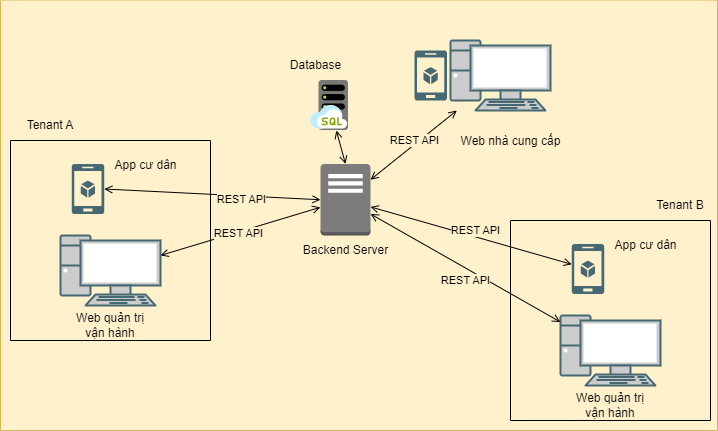

The diagram above was exported from draw.io. Its source (the exported page's mxGraphModel, read from the mxfile embedded in the PNG):
<mxGraphModel dx="1050" dy="523" grid="1" gridSize="10" guides="1" tooltips="1" connect="1" arrows="1" fold="1" page="1" pageScale="1" pageWidth="827" pageHeight="1169" math="0" shadow="0">
  <root>
    <mxCell id="0" />
    <mxCell id="1" parent="0" />
    <mxCell id="vrbON4btD4E-N2pWJ-eQ-13" value="Web quản trị" style="text;html=1;align=center;verticalAlign=middle;resizable=0;points=[];autosize=1;strokeColor=none;fillColor=none;" parent="1" vertex="1">
      <mxGeometry x="617.75" y="220" width="90" height="30" as="geometry" />
    </mxCell>
    <mxCell id="xFIMT4UCw1Qkq7cBe19H-1" value="" style="swimlane;startSize=0;fillColor=#fff2cc;strokeColor=#d6b656;swimlaneFillColor=#fff1cc;labelBackgroundColor=#956565;" parent="1" vertex="1">
      <mxGeometry x="110" y="30" width="717" height="430" as="geometry" />
    </mxCell>
    <mxCell id="vrbON4btD4E-N2pWJ-eQ-9" style="edgeStyle=none;rounded=0;orthogonalLoop=1;jettySize=auto;html=1;startArrow=open;startFill=0;endArrow=open;endFill=0;exitX=0.5;exitY=0;exitDx=0;exitDy=0;exitPerimeter=0;" parent="xFIMT4UCw1Qkq7cBe19H-1" source="xFIMT4UCw1Qkq7cBe19H-16" target="xFIMT4UCw1Qkq7cBe19H-2" edge="1">
      <mxGeometry relative="1" as="geometry">
        <mxPoint x="245.80263157894728" y="140" as="sourcePoint" />
        <mxPoint x="251.75" y="110" as="targetPoint" />
      </mxGeometry>
    </mxCell>
    <mxCell id="vrbON4btD4E-N2pWJ-eQ-6" style="rounded=0;orthogonalLoop=1;jettySize=auto;html=1;entryX=0;entryY=0.5;entryDx=0;entryDy=0;endArrow=open;endFill=0;startArrow=open;startFill=0;exitX=1;exitY=0.5;exitDx=0;exitDy=0;exitPerimeter=0;entryPerimeter=0;" parent="xFIMT4UCw1Qkq7cBe19H-1" source="xFIMT4UCw1Qkq7cBe19H-4" target="xFIMT4UCw1Qkq7cBe19H-16" edge="1">
      <mxGeometry relative="1" as="geometry">
        <mxPoint x="88.75" y="180.72727272727275" as="sourcePoint" />
        <mxPoint x="192.75" y="180" as="targetPoint" />
      </mxGeometry>
    </mxCell>
    <mxCell id="xFIMT4UCw1Qkq7cBe19H-17" value="REST API" style="edgeLabel;html=1;align=center;verticalAlign=middle;resizable=0;points=[];labelBackgroundColor=#fff1cc;" parent="vrbON4btD4E-N2pWJ-eQ-6" vertex="1" connectable="0">
      <mxGeometry x="-0.1714" y="-1" relative="1" as="geometry">
        <mxPoint x="47" y="5" as="offset" />
      </mxGeometry>
    </mxCell>
    <mxCell id="vrbON4btD4E-N2pWJ-eQ-14" value="Backend Server" style="text;html=1;align=center;verticalAlign=middle;resizable=0;points=[];autosize=1;strokeColor=none;fillColor=none;" parent="xFIMT4UCw1Qkq7cBe19H-1" vertex="1">
      <mxGeometry x="290" y="235" width="110" height="30" as="geometry" />
    </mxCell>
    <mxCell id="vrbON4btD4E-N2pWJ-eQ-15" value="Database" style="text;html=1;align=center;verticalAlign=middle;resizable=0;points=[];autosize=1;strokeColor=none;fillColor=none;" parent="xFIMT4UCw1Qkq7cBe19H-1" vertex="1">
      <mxGeometry x="280" y="50" width="70" height="30" as="geometry" />
    </mxCell>
    <mxCell id="vrbON4btD4E-N2pWJ-eQ-7" style="edgeStyle=none;rounded=0;orthogonalLoop=1;jettySize=auto;html=1;startArrow=open;startFill=0;endArrow=open;endFill=0;" parent="xFIMT4UCw1Qkq7cBe19H-1" source="xFIMT4UCw1Qkq7cBe19H-16" target="xFIMT4UCw1Qkq7cBe19H-15" edge="1">
      <mxGeometry relative="1" as="geometry">
        <mxPoint x="398.75" y="180" as="targetPoint" />
        <mxPoint x="272.75" y="180" as="sourcePoint" />
      </mxGeometry>
    </mxCell>
    <mxCell id="vrbON4btD4E-N2pWJ-eQ-19" style="edgeStyle=none;rounded=0;orthogonalLoop=1;jettySize=auto;html=1;startArrow=open;startFill=0;endArrow=open;endFill=0;" parent="xFIMT4UCw1Qkq7cBe19H-1" source="xFIMT4UCw1Qkq7cBe19H-10" target="xFIMT4UCw1Qkq7cBe19H-16" edge="1">
      <mxGeometry relative="1" as="geometry">
        <mxPoint x="303.7626582278481" y="255" as="sourcePoint" />
        <mxPoint x="272.75" y="220" as="targetPoint" />
      </mxGeometry>
    </mxCell>
    <mxCell id="vrbON4btD4E-N2pWJ-eQ-20" value="Web nhà cung cấp" style="text;html=1;align=center;verticalAlign=middle;resizable=0;points=[];autosize=1;strokeColor=none;fillColor=none;" parent="xFIMT4UCw1Qkq7cBe19H-1" vertex="1">
      <mxGeometry x="450" y="125.75" width="120" height="30" as="geometry" />
    </mxCell>
    <mxCell id="xFIMT4UCw1Qkq7cBe19H-2" value="" style="sketch=0;aspect=fixed;html=1;points=[];align=center;image;fontSize=12;image=img/lib/mscae/SQL_Managed_Instances.svg;" parent="xFIMT4UCw1Qkq7cBe19H-1" vertex="1">
      <mxGeometry x="310" y="80" width="38" height="50" as="geometry" />
    </mxCell>
    <mxCell id="xFIMT4UCw1Qkq7cBe19H-16" value="" style="outlineConnect=0;dashed=0;verticalLabelPosition=bottom;verticalAlign=top;align=center;html=1;shape=mxgraph.aws3.traditional_server;fillColor=#7D7C7C;gradientColor=none;strokeColor=#466872;" parent="xFIMT4UCw1Qkq7cBe19H-1" vertex="1">
      <mxGeometry x="320" y="163.5" width="50" height="71.5" as="geometry" />
    </mxCell>
    <mxCell id="BwRW62BcNjKivwz6khMR-2" value="" style="swimlane;startSize=0;" parent="xFIMT4UCw1Qkq7cBe19H-1" vertex="1">
      <mxGeometry x="10" y="140" width="200" height="200" as="geometry" />
    </mxCell>
    <mxCell id="xFIMT4UCw1Qkq7cBe19H-15" value="" style="fontColor=#0066CC;verticalAlign=top;verticalLabelPosition=bottom;labelPosition=center;align=center;html=1;outlineConnect=0;fillColor=#CCCCCC;strokeColor=#466872;gradientColor=none;gradientDirection=north;strokeWidth=2;shape=mxgraph.networks.pc;" parent="BwRW62BcNjKivwz6khMR-2" vertex="1">
      <mxGeometry x="50" y="95" width="100" height="70" as="geometry" />
    </mxCell>
    <mxCell id="BwRW62BcNjKivwz6khMR-1" value="Web quản trị vận hành" style="text;html=1;strokeColor=none;fillColor=none;align=center;verticalAlign=middle;whiteSpace=wrap;rounded=0;" parent="BwRW62BcNjKivwz6khMR-2" vertex="1">
      <mxGeometry x="61.25" y="170" width="77.5" height="30" as="geometry" />
    </mxCell>
    <mxCell id="xFIMT4UCw1Qkq7cBe19H-4" value="" style="verticalLabelPosition=bottom;html=1;verticalAlign=top;align=center;strokeColor=none;fillColor=#466872;shape=mxgraph.azure.mobile_services;pointerEvents=1;" parent="BwRW62BcNjKivwz6khMR-2" vertex="1">
      <mxGeometry x="61.25" y="23.5" width="32.5" height="50" as="geometry" />
    </mxCell>
    <mxCell id="vrbON4btD4E-N2pWJ-eQ-12" value="App cư dân" style="text;html=1;align=center;verticalAlign=middle;resizable=0;points=[];autosize=1;strokeColor=none;fillColor=none;" parent="BwRW62BcNjKivwz6khMR-2" vertex="1">
      <mxGeometry x="90" y="10" width="90" height="30" as="geometry" />
    </mxCell>
    <mxCell id="xFIMT4UCw1Qkq7cBe19H-13" value="" style="group" parent="xFIMT4UCw1Qkq7cBe19H-1" vertex="1" connectable="0">
      <mxGeometry x="414" y="40" width="136" height="70" as="geometry" />
    </mxCell>
    <mxCell id="xFIMT4UCw1Qkq7cBe19H-9" value="" style="verticalLabelPosition=bottom;html=1;verticalAlign=top;align=center;strokeColor=none;fillColor=#466872;shape=mxgraph.azure.mobile_services;pointerEvents=1;" parent="xFIMT4UCw1Qkq7cBe19H-13" vertex="1">
      <mxGeometry y="10" width="32.5" height="50" as="geometry" />
    </mxCell>
    <mxCell id="xFIMT4UCw1Qkq7cBe19H-10" value="" style="fontColor=#0066CC;verticalAlign=top;verticalLabelPosition=bottom;labelPosition=center;align=center;html=1;outlineConnect=0;fillColor=#CCCCCC;strokeColor=#466872;gradientColor=none;gradientDirection=north;strokeWidth=2;shape=mxgraph.networks.pc;" parent="xFIMT4UCw1Qkq7cBe19H-13" vertex="1">
      <mxGeometry x="36" width="100" height="70" as="geometry" />
    </mxCell>
    <mxCell id="BwRW62BcNjKivwz6khMR-3" value="Tenant A" style="text;html=1;strokeColor=none;fillColor=none;align=center;verticalAlign=middle;whiteSpace=wrap;rounded=0;" parent="xFIMT4UCw1Qkq7cBe19H-1" vertex="1">
      <mxGeometry x="20" y="110" width="60" height="30" as="geometry" />
    </mxCell>
    <mxCell id="rfzgogec5cFvKuMgUVYN-3" value="REST API" style="edgeLabel;html=1;align=center;verticalAlign=middle;resizable=0;points=[];labelBackgroundColor=#fff1cc;" vertex="1" connectable="0" parent="xFIMT4UCw1Qkq7cBe19H-1">
      <mxGeometry x="413.9993528242543" y="139.9972373388364" as="geometry" />
    </mxCell>
    <mxCell id="rfzgogec5cFvKuMgUVYN-4" value="" style="swimlane;startSize=0;" vertex="1" parent="xFIMT4UCw1Qkq7cBe19H-1">
      <mxGeometry x="510" y="220" width="200" height="200" as="geometry">
        <mxRectangle x="510" y="220" width="50" height="40" as="alternateBounds" />
      </mxGeometry>
    </mxCell>
    <mxCell id="rfzgogec5cFvKuMgUVYN-5" value="" style="fontColor=#0066CC;verticalAlign=top;verticalLabelPosition=bottom;labelPosition=center;align=center;html=1;outlineConnect=0;fillColor=#CCCCCC;strokeColor=#466872;gradientColor=none;gradientDirection=north;strokeWidth=2;shape=mxgraph.networks.pc;" vertex="1" parent="rfzgogec5cFvKuMgUVYN-4">
      <mxGeometry x="50" y="95" width="100" height="70" as="geometry" />
    </mxCell>
    <mxCell id="rfzgogec5cFvKuMgUVYN-6" value="Web quản trị vận hành" style="text;html=1;strokeColor=none;fillColor=none;align=center;verticalAlign=middle;whiteSpace=wrap;rounded=0;" vertex="1" parent="rfzgogec5cFvKuMgUVYN-4">
      <mxGeometry x="61.25" y="170" width="77.5" height="30" as="geometry" />
    </mxCell>
    <mxCell id="rfzgogec5cFvKuMgUVYN-7" value="" style="verticalLabelPosition=bottom;html=1;verticalAlign=top;align=center;strokeColor=none;fillColor=#466872;shape=mxgraph.azure.mobile_services;pointerEvents=1;" vertex="1" parent="rfzgogec5cFvKuMgUVYN-4">
      <mxGeometry x="61.25" y="23.5" width="32.5" height="50" as="geometry" />
    </mxCell>
    <mxCell id="rfzgogec5cFvKuMgUVYN-8" value="App cư dân" style="text;html=1;align=center;verticalAlign=middle;resizable=0;points=[];autosize=1;strokeColor=none;fillColor=none;" vertex="1" parent="rfzgogec5cFvKuMgUVYN-4">
      <mxGeometry x="90" y="10" width="90" height="30" as="geometry" />
    </mxCell>
    <mxCell id="rfzgogec5cFvKuMgUVYN-9" style="rounded=0;orthogonalLoop=1;jettySize=auto;html=1;endArrow=open;endFill=0;startArrow=open;startFill=0;" edge="1" parent="xFIMT4UCw1Qkq7cBe19H-1" source="rfzgogec5cFvKuMgUVYN-7" target="xFIMT4UCw1Qkq7cBe19H-16">
      <mxGeometry relative="1" as="geometry" />
    </mxCell>
    <mxCell id="rfzgogec5cFvKuMgUVYN-10" style="rounded=0;orthogonalLoop=1;jettySize=auto;html=1;endArrow=open;endFill=0;startArrow=open;startFill=0;" edge="1" parent="xFIMT4UCw1Qkq7cBe19H-1" source="rfzgogec5cFvKuMgUVYN-5" target="xFIMT4UCw1Qkq7cBe19H-16">
      <mxGeometry relative="1" as="geometry" />
    </mxCell>
    <mxCell id="rfzgogec5cFvKuMgUVYN-11" value="Tenant B" style="text;html=1;strokeColor=none;fillColor=none;align=center;verticalAlign=middle;whiteSpace=wrap;rounded=0;" vertex="1" parent="xFIMT4UCw1Qkq7cBe19H-1">
      <mxGeometry x="650" y="190" width="60" height="30" as="geometry" />
    </mxCell>
    <mxCell id="rfzgogec5cFvKuMgUVYN-12" value="REST API" style="edgeLabel;html=1;align=center;verticalAlign=middle;resizable=0;points=[];labelBackgroundColor=#fff1cc;" vertex="1" connectable="0" parent="xFIMT4UCw1Qkq7cBe19H-1">
      <mxGeometry x="481.9993528242543" y="234.99723733883638" as="geometry">
        <mxPoint x="-7" y="-5" as="offset" />
      </mxGeometry>
    </mxCell>
    <mxCell id="rfzgogec5cFvKuMgUVYN-2" value="REST API" style="edgeLabel;html=1;align=center;verticalAlign=middle;resizable=0;points=[];labelBackgroundColor=#fff1cc;" vertex="1" connectable="0" parent="xFIMT4UCw1Qkq7cBe19H-1">
      <mxGeometry x="239.99935282425434" y="179.9972373388364" as="geometry">
        <mxPoint x="-2" y="53" as="offset" />
      </mxGeometry>
    </mxCell>
    <mxCell id="rfzgogec5cFvKuMgUVYN-13" value="REST API" style="edgeLabel;html=1;align=center;verticalAlign=middle;resizable=0;points=[];labelBackgroundColor=#fff1cc;" vertex="1" connectable="0" parent="1">
      <mxGeometry x="589.9993528242543" y="279.9972373388364" as="geometry">
        <mxPoint x="-15" y="30" as="offset" />
      </mxGeometry>
    </mxCell>
  </root>
</mxGraphModel>